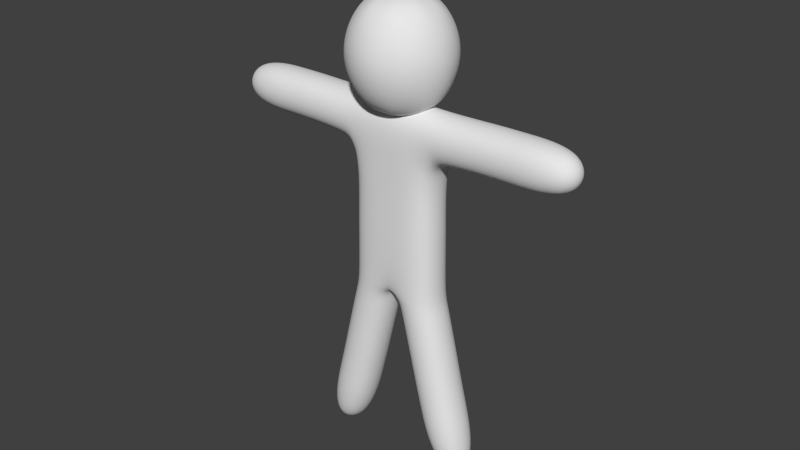 # Source: model56.blend  (saved by Blender 2.73.0; exported with 4.5.12 LTS)
import bpy
from mathutils import Matrix  # noqa: F401  (used for matrix-valued properties, if any)

bpy.ops.wm.read_factory_settings(use_empty=True)
scene = bpy.context.scene
scene.name = 'Scene'

# ---- collections
col_collection_1 = bpy.data.collections.new('Collection 1'); scene.collection.children.link(col_collection_1)

# ---- materials (node trees are filled in below, after node groups)
mat_material = bpy.data.materials.new('Material')
mat_material.alpha_threshold = 0.0
mat_material.use_transparent_shadow = False
mat_material.roughness = 0.5
mat_material.line_color = (0.0, 0.0, 0.0, 1.0)

# ---- material node trees

# ---- world
world_world = bpy.data.worlds.new('World'); scene.world = world_world
world_world.color = (0.05088, 0.05088, 0.05088)
world_world.use_sun_shadow = False
world_world.sun_shadow_jitter_overblur = 0.0
world_world.cycles.sampling_method = 'MANUAL'
world_world.cycles.sample_map_resolution = 256

# ---- meshes
me_cube = bpy.data.meshes.new('Cube')
me_cube.from_pydata([(25.0, 12.26, -43.59), (25.0, -12.7, -43.6), (62.5, -12.7, 31.4), (62.5, -12.7, 56.4), (62.5, 12.26, 56.41), (62.5, 12.26, 31.41), (23.18, 12.18, 26.87), (23.36, -12.78, 27.04), (18.47, 12.45, 56.77), (18.65, -12.53, 56.21), (100.0, 12.26, 31.41), (100.0, -12.7, 31.4), (100.0, 12.26, 56.41), (100.0, -12.7, 56.4), (50.0, 12.26, -143.6), (50.0, -12.7, -143.6), (25.0, -12.7, -143.6), (25.0, 12.26, -143.6), (25.0, -12.7, -6.104), (25.0, 12.26, -6.095), (13.0, -12.7, -95.59), (13.0, 12.26, -95.59), (38.0, -12.7, -95.59), (38.0, 12.26, -95.59), (-62.5, 12.26, 31.41), (53.79, -12.7, 56.4), (2.261, 12.24, -50.29), (53.79, 12.26, 31.41), (27.26, -12.72, -50.3), (2.261, -12.72, -50.3), (16.25, 16.05, 101.4), (22.98, 22.78, 78.4), (16.25, 16.05, 55.41), (22.98, -0.2048, 101.4), (32.5, -0.2048, 78.4), (22.98, -0.2048, 55.41), (16.25, -16.45, 101.4), (22.98, -23.19, 78.4), (16.25, -16.45, 55.41), (53.79, 12.26, 56.41), (53.79, -12.7, 31.4), (27.26, 12.24, -50.29), (11.22, -12.7, -88.5), (36.22, -12.7, -88.5), (11.22, 12.26, -88.49), (36.22, 12.26, -88.49), (29.4, 12.3, 30.5), (28.68, -12.7, 55.67), (30.13, -12.7, 31.21), (27.95, 12.26, 55.5), (-25.0, 12.26, -43.59), (-25.0, -12.7, -43.6), (-62.5, -12.7, 31.4), (-62.5, -12.7, 56.4), (-62.5, 12.26, 56.41), (-62.5, 12.26, 31.41), (-23.18, 12.18, 26.87), (-23.36, -12.78, 27.04), (-18.47, 12.45, 56.77), (-18.65, -12.53, 56.21), (-100.0, 12.26, 31.41), (-100.0, -12.7, 31.4), (-100.0, 12.26, 56.41), (-100.0, -12.7, 56.4), (-50.0, 12.26, -143.6), (-50.0, -12.7, -143.6), (-25.0, -12.7, -143.6), (-25.0, 12.26, -143.6), (-25.0, -12.7, -6.104), (-25.0, 12.26, -6.095), (-13.0, -12.7, -95.59), (-13.0, 12.26, -95.59), (-38.0, -12.7, -95.59), (-38.0, 12.26, -95.59), (-5.155e-06, -12.7, -43.6), (-5.155e-06, 12.26, -43.59), (62.5, 12.26, 31.41), (-5.155e-06, -12.7, 31.4), (-5.155e-06, 12.26, 31.41), (-5.155e-06, -12.7, 56.4), (-5.155e-06, 13.25, 56.15), (-5.155e-06, 12.26, -6.095), (-5.155e-06, -12.7, -6.104), (-53.79, -12.7, 56.4), (-2.262, 12.24, -50.29), (-5.155e-06, -0.2048, 45.9), (-53.79, 12.26, 31.41), (-27.26, -12.72, -50.3), (-2.262, -12.72, -50.3), (-5.155e-06, 22.78, 101.4), (-5.155e-06, 32.3, 78.4), (-5.155e-06, 22.78, 55.41), (-16.25, 16.05, 101.4), (-22.98, 22.78, 78.4), (-16.25, 16.05, 55.41), (-22.98, -0.2048, 101.4), (-32.5, -0.2048, 78.4), (-22.98, -0.2048, 55.41), (-16.25, -16.45, 101.4), (-22.98, -23.19, 78.4), (-16.25, -16.45, 55.41), (-5.155e-06, -23.19, 101.4), (-5.155e-06, -32.7, 78.4), (-5.155e-06, -23.19, 55.41), (-5.155e-06, -0.2048, 110.9), (-53.79, 12.26, 56.41), (-53.79, -12.7, 31.4), (-27.26, 12.24, -50.29), (-11.22, -12.7, -88.5), (-36.22, -12.7, -88.5), (-11.22, 12.26, -88.49), (-36.22, 12.26, -88.49), (-29.4, 12.3, 30.5), (-28.68, -12.7, 55.67), (-30.13, -12.7, 31.21), (-27.95, 12.26, 55.5)], [], [(20, 21, 17, 16), (40, 27, 5, 2), (81, 78, 6, 19), (39, 25, 3, 4), (18, 7, 77, 82), (25, 40, 2, 3), (27, 39, 4, 5), (0, 19, 18, 1), (8, 80, 79, 9), (77, 7, 9, 79), (6, 78, 80, 8), (5, 4, 12, 10), (11, 10, 12, 13), (3, 2, 11, 13), (4, 3, 13, 12), (2, 5, 10, 11), (14, 15, 16, 17), (22, 20, 16, 15), (21, 23, 14, 17), (23, 22, 15, 14), (19, 6, 7, 18), (1, 18, 82, 74), (75, 81, 19, 0), (45, 43, 22, 23), (44, 45, 23, 21), (43, 42, 20, 22), (42, 44, 21, 20), (75, 0, 41, 26), (91, 90, 31, 32), (90, 89, 30, 31), (32, 31, 34, 35), (31, 30, 33, 34), (35, 34, 37, 38), (34, 33, 36, 37), (38, 37, 102, 103), (37, 36, 101, 102), (47, 48, 40, 25), (49, 47, 25, 39), (1, 74, 29, 28), (0, 1, 28, 41), (85, 91, 32), (89, 104, 30), (85, 32, 35), (30, 104, 33), (85, 35, 38), (33, 104, 36), (85, 38, 103), (36, 104, 101), (46, 49, 39, 27), (48, 46, 27, 40), (74, 75, 26, 29), (29, 26, 44, 42), (28, 29, 42, 43), (26, 41, 45, 44), (41, 28, 43, 45), (7, 6, 46, 48), (6, 8, 49, 46), (8, 9, 47, 49), (9, 7, 48, 47), (70, 66, 67, 71), (106, 52, 55, 86), (81, 69, 56, 78), (105, 54, 53, 83), (68, 82, 77, 57), (83, 53, 52, 106), (86, 55, 54, 105), (50, 51, 68, 69), (58, 59, 79, 80), (77, 79, 59, 57), (56, 58, 80, 78), (55, 60, 62, 54), (61, 63, 62, 60), (53, 63, 61, 52), (54, 62, 63, 53), (52, 61, 60, 55), (64, 67, 66, 65), (72, 65, 66, 70), (71, 67, 64, 73), (73, 64, 65, 72), (69, 68, 57, 56), (51, 74, 82, 68), (75, 50, 69, 81), (111, 73, 72, 109), (110, 71, 73, 111), (109, 72, 70, 108), (108, 70, 71, 110), (75, 84, 107, 50), (91, 94, 93, 90), (90, 93, 92, 89), (94, 97, 96, 93), (93, 96, 95, 92), (97, 100, 99, 96), (96, 99, 98, 95), (100, 103, 102, 99), (99, 102, 101, 98), (113, 83, 106, 114), (115, 105, 83, 113), (51, 87, 88, 74), (50, 107, 87, 51), (85, 94, 91), (89, 92, 104), (85, 97, 94), (92, 95, 104), (85, 100, 97), (95, 98, 104), (85, 103, 100), (98, 101, 104), (112, 86, 105, 115), (114, 106, 86, 112), (74, 88, 84, 75), (88, 108, 110, 84), (87, 109, 108, 88), (84, 110, 111, 107), (107, 111, 109, 87), (57, 114, 112, 56), (56, 112, 115, 58), (58, 115, 113, 59), (59, 113, 114, 57)])
me_cube.polygons.foreach_set('use_smooth', [True] * 118)
_uv = me_cube.uv_layers.new(name='UVMap')
_uv.uv.foreach_set('vector', [0.6901, 0.6315, 0.7525, 0.6315, 0.7525, 0.753, 0.6901, 0.753, 0.2399, 0.7315, 0.1775, 0.7314, 0.1775, 0.7096, 0.2399, 0.7097, 0.25, 0.1572, 0.25, 0.06341, 0.308, 0.07474, 0.3125, 0.1572, 0.5025, 0.8845, 0.5649, 0.8845, 0.5649, 0.9062, 0.5025, 0.9062, 0.6562, 0.3125, 0.5734, 0.3084, 0.5625, 0.25, 0.6562, 0.25, 0.5, 0.3845, 0.5625, 0.3845, 0.5625, 0.4062, 0.5, 0.4062, 0.3845, 0.06341, 0.3845, 0.0009076, 0.4062, 0.0009076, 0.4062, 0.06341, 0.5649, 0.6766, 0.5649, 0.5829, 0.6273, 0.5829, 0.6273, 0.6766, 0.502, 0.7962, 0.5, 0.75, 0.5649, 0.75, 0.5644, 0.7966, 0.5625, 0.25, 0.5734, 0.3084, 0.5005, 0.2966, 0.5, 0.25, 0.308, 0.07474, 0.25, 0.06341, 0.25, 0.001551, 0.2962, 0.0, 0.4062, 0.06341, 0.4062, 0.0009076, 0.5, 0.0009075, 0.5, 0.06341, 0.4373, 0.6929, 0.4997, 0.693, 0.4997, 0.7555, 0.4373, 0.7554, 0.5, 0.4062, 0.5625, 0.4062, 0.5625, 0.5, 0.5, 0.5, 0.5025, 0.9062, 0.5649, 0.9062, 0.5649, 1.0, 0.5025, 1.0, 0.2399, 0.7097, 0.1775, 0.7096, 0.1776, 0.6159, 0.24, 0.6159, 0.3547, 0.7308, 0.4171, 0.7308, 0.4171, 0.7933, 0.3547, 0.7933, 0.88, 0.345, 0.88, 0.2825, 1.0, 0.3125, 1.0, 0.375, 0.2825, 0.3809, 0.345, 0.3809, 0.375, 0.5009, 0.3125, 0.5009, 0.565, 0.8067, 0.6274, 0.8067, 0.6274, 0.9269, 0.565, 0.9269, 0.5649, 0.5829, 0.565, 0.5005, 0.6274, 0.5, 0.6273, 0.5829, 0.75, 0.3125, 0.6562, 0.3125, 0.6562, 0.25, 0.75, 0.25, 0.25, 0.2509, 0.25, 0.1572, 0.3125, 0.1572, 0.3125, 0.2509, 0.565, 0.789, 0.6274, 0.789, 0.6274, 0.8067, 0.565, 0.8067, 0.2781, 0.3632, 0.3406, 0.3632, 0.345, 0.3809, 0.2825, 0.3809, 0.8622, 0.3406, 0.8622, 0.2781, 0.88, 0.2825, 0.88, 0.345, 0.6901, 0.6136, 0.7525, 0.6136, 0.7525, 0.6315, 0.6901, 0.6315, 0.25, 0.2509, 0.3125, 0.2509, 0.3182, 0.2676, 0.2557, 0.2676, 0.3497, 0.6158, 0.3497, 0.5583, 0.4072, 0.5584, 0.3903, 0.6158, 0.3497, 0.5583, 0.3497, 0.5009, 0.3903, 0.5009, 0.4072, 0.5584, 0.2754, 0.501, 0.2923, 0.5584, 0.2348, 0.5583, 0.2348, 0.5009, 0.2923, 0.5584, 0.2754, 0.6159, 0.2348, 0.6158, 0.2348, 0.5583, 0.2348, 0.5009, 0.2348, 0.5583, 0.1774, 0.5584, 0.1942, 0.501, 0.2348, 0.5583, 0.2348, 0.6158, 0.1942, 0.6159, 0.1774, 0.5584, 0.3903, 0.6159, 0.4072, 0.6733, 0.3497, 0.6733, 0.3497, 0.6158, 0.4072, 0.6733, 0.3903, 0.7308, 0.3497, 0.7307, 0.3497, 0.6733, 0.5018, 0.3217, 0.563, 0.3253, 0.5625, 0.3845, 0.5, 0.3845, 0.5025, 0.8199, 0.5649, 0.8217, 0.5649, 0.8845, 0.5025, 0.8845, 0.75, 0.3125, 0.75, 0.25, 0.7667, 0.2557, 0.7667, 0.3182, 0.5649, 0.6766, 0.6273, 0.6766, 0.6274, 0.6934, 0.565, 0.6934, 0.1155, 0.7758, 0.06245, 0.7538, 0.09354, 0.7227, 0.1375, 0.6165, 0.1155, 0.6696, 0.09354, 0.6165, 0.1155, 0.7758, 0.09354, 0.7227, 0.1375, 0.7227, 0.09354, 0.6165, 0.1155, 0.6696, 0.06245, 0.6476, 0.1155, 0.7758, 0.1375, 0.7227, 0.1686, 0.7538, 0.06245, 0.6476, 0.1155, 0.6696, 0.06245, 0.6916, 0.1155, 0.7758, 0.1686, 0.7538, 0.1686, 0.7978, 0.06245, 0.6916, 0.1155, 0.6696, 0.09354, 0.7227, 0.3235, 0.06567, 0.3199, 0.003175, 0.3845, 0.0009076, 0.3845, 0.06341, 0.2399, 0.7906, 0.1774, 0.7924, 0.1775, 0.7314, 0.2399, 0.7315, 0.6901, 0.5, 0.7525, 0.5, 0.7524, 0.517, 0.69, 0.517, 0.69, 0.517, 0.7524, 0.517, 0.7525, 0.6136, 0.6901, 0.6136, 0.7667, 0.3182, 0.7667, 0.2557, 0.8622, 0.2781, 0.8622, 0.3406, 0.2557, 0.2676, 0.3182, 0.2676, 0.3406, 0.3632, 0.2781, 0.3632, 0.565, 0.6934, 0.6274, 0.6934, 0.6274, 0.789, 0.565, 0.789, 0.24, 0.8075, 0.1776, 0.8079, 0.1774, 0.7924, 0.2399, 0.7906, 0.308, 0.07474, 0.2962, 0.0, 0.3199, 0.003175, 0.3235, 0.06567, 0.502, 0.7962, 0.5644, 0.7966, 0.5649, 0.8217, 0.5025, 0.8199, 0.5005, 0.2966, 0.5734, 0.3084, 0.563, 0.3253, 0.5018, 0.3217, 4e-05, 0.6208, 4.001e-05, 0.5009, 0.06245, 0.5009, 0.06245, 0.6208, 0.4999, 0.5774, 0.4999, 0.5991, 0.4375, 0.5992, 0.4375, 0.5774, 0.25, 0.1572, 0.1875, 0.1572, 0.192, 0.07474, 0.25, 0.06341, 0.5025, 0.6155, 0.5025, 0.5938, 0.5649, 0.5938, 0.5649, 0.6155, 0.6562, 0.1875, 0.6562, 0.25, 0.5625, 0.25, 0.5734, 0.1916, 0.5, 0.1155, 0.5, 0.09375, 0.5625, 0.09375, 0.5625, 0.1155, 0.1155, 0.06341, 0.09375, 0.06341, 0.09375, 0.0009076, 0.1155, 0.0009076, 0.6275, 0.7463, 0.6899, 0.7463, 0.6899, 0.8399, 0.6274, 0.8399, 0.502, 0.7038, 0.5644, 0.7034, 0.5649, 0.75, 0.5, 0.75, 0.5625, 0.25, 0.5, 0.25, 0.5005, 0.2034, 0.5734, 0.1916, 0.192, 0.07474, 0.2038, 0.0, 0.25, 0.001551, 0.25, 0.06341, 0.09375, 0.06341, 2.98e-08, 0.06341, 0.0, 0.0009077, 0.09375, 0.0009076, 0.06241, 0.8131, 0.0, 0.8131, 0.0, 0.7507, 0.06241, 0.7507, 0.5, 0.09375, 0.5, 1.49e-08, 0.5625, 0.0, 0.5625, 0.09375, 0.5025, 0.5938, 0.5025, 0.5, 0.5649, 0.5, 0.5649, 0.5938, 0.4999, 0.5991, 0.5, 0.6929, 0.4376, 0.6929, 0.4375, 0.5992, 0.3547, 0.7308, 0.3547, 0.7933, 0.2923, 0.7933, 0.2923, 0.7308, 0.88, 0.155, 1.0, 0.125, 1.0, 0.1875, 0.88, 0.2175, 0.2175, 0.3809, 0.1875, 0.5009, 0.125, 0.5009, 0.155, 0.3809, 0.6275, 0.6183, 0.6276, 0.5, 0.69, 0.5, 0.69, 0.6183, 0.6274, 0.8399, 0.6899, 0.8399, 0.69, 0.9225, 0.6276, 0.922, 0.75, 0.1875, 0.75, 0.25, 0.6562, 0.25, 0.6562, 0.1875, 0.25, 0.2509, 0.1875, 0.2509, 0.1875, 0.1572, 0.25, 0.1572, 0.6275, 0.6357, 0.6275, 0.6183, 0.69, 0.6183, 0.69, 0.6357, 0.2219, 0.3632, 0.2175, 0.3809, 0.155, 0.3809, 0.1594, 0.3632, 0.8622, 0.1594, 0.88, 0.155, 0.88, 0.2175, 0.8622, 0.2219, 3.999e-05, 0.6385, 4e-05, 0.6208, 0.06245, 0.6208, 0.06245, 0.6386, 0.25, 0.2509, 0.2443, 0.2676, 0.1818, 0.2676, 0.1875, 0.2509, 0.3497, 0.6158, 0.3091, 0.6158, 0.2923, 0.5584, 0.3497, 0.5583, 0.3497, 0.5583, 0.2923, 0.5584, 0.3091, 0.5009, 0.3497, 0.5009, 0.1605, 0.6165, 0.1199, 0.6156, 0.1199, 0.557, 0.1774, 0.5583, 0.1774, 0.5583, 0.1199, 0.557, 0.1199, 0.5009, 0.1605, 0.5018, 0.1199, 0.6156, 0.07928, 0.6165, 0.06245, 0.5583, 0.1199, 0.557, 0.1199, 0.557, 0.06245, 0.5583, 0.07929, 0.5018, 0.1199, 0.5009, 0.3091, 0.6159, 0.3497, 0.6158, 0.3497, 0.6733, 0.2923, 0.6733, 0.2923, 0.6733, 0.3497, 0.6733, 0.3497, 0.7307, 0.3091, 0.7308, 0.5018, 0.1783, 0.5, 0.1155, 0.5625, 0.1155, 0.563, 0.1747, 0.5025, 0.6801, 0.5025, 0.6155, 0.5649, 0.6155, 0.5649, 0.6783, 0.75, 0.1875, 0.7667, 0.1818, 0.7667, 0.2443, 0.75, 0.25, 0.6275, 0.7463, 0.6275, 0.7299, 0.6899, 0.7299, 0.6899, 0.7463, 0.1155, 0.7758, 0.06245, 0.7978, 0.06245, 0.7538, 0.1375, 0.6165, 0.1686, 0.6476, 0.1155, 0.6696, 0.1155, 0.7758, 0.09354, 0.8289, 0.06245, 0.7978, 0.1686, 0.6476, 0.1686, 0.6916, 0.1155, 0.6696, 0.1155, 0.7758, 0.1375, 0.8289, 0.09354, 0.8289, 0.1686, 0.6916, 0.1375, 0.7227, 0.1155, 0.6696, 0.1155, 0.7758, 0.1686, 0.7978, 0.1375, 0.8289, 0.1375, 0.7227, 0.09354, 0.7227, 0.1155, 0.6696, 0.1765, 0.06567, 0.1155, 0.06341, 0.1155, 0.0009076, 0.1801, 0.003175, 0.4998, 0.5182, 0.4999, 0.5774, 0.4375, 0.5774, 0.4373, 0.5165, 3.998e-05, 0.7507, 0.0, 0.734, 0.06241, 0.734, 0.06245, 0.7507, 0.0, 0.734, 3.999e-05, 0.6385, 0.06245, 0.6386, 0.06241, 0.734, 0.7667, 0.1818, 0.8622, 0.1594, 0.8622, 0.2219, 0.7667, 0.2443, 0.2443, 0.2676, 0.2219, 0.3632, 0.1594, 0.3632, 0.1818, 0.2676, 0.6275, 0.7299, 0.6275, 0.6357, 0.69, 0.6357, 0.6899, 0.7299, 0.5, 0.5013, 0.4998, 0.5182, 0.4373, 0.5165, 0.4376, 0.5009, 0.192, 0.07474, 0.1765, 0.06567, 0.1801, 0.003175, 0.2038, 0.0, 0.502, 0.7038, 0.5025, 0.6801, 0.5649, 0.6783, 0.5644, 0.7034, 0.5005, 0.2034, 0.5018, 0.1783, 0.563, 0.1747, 0.5734, 0.1916])
me_cube.materials.append(mat_material)
me_cube.use_remesh_preserve_volume = False
me_cube.use_remesh_preserve_attributes = False
me_cube.use_mirror_vertex_groups = False
me_cube.update()
arm_armature_003 = bpy.data.armatures.new('Armature.003')  # bones are not reproduced

# ---- objects
ob_armature = bpy.data.objects.new('Armature', arm_armature_003)
ob_blockman = bpy.data.objects.new('Blockman', me_cube)

# ---- transforms, parenting, visibility, modifiers, constraints
ob_armature.location = (0.0, 0.0, 130.9)
ob_armature.rotation_euler = (0.0, -0.0, 3.142)
ob_armature.show_in_front = True
ob_armature.lineart.crease_threshold = 0.0
ob_blockman.parent = ob_armature
ob_blockman.matrix_parent_inverse = Matrix(((1.0, 0.0, 0.0, -0.0), (0.0, 1.0, 0.0, -0.0), (0.0, 0.0, 1.0, -3.171), (0.0, 0.0, 0.0, 1.0)))
ob_blockman.location = (0.0, 0.0, 13.31)
ob_blockman.lock_rotations_4d = False
ob_blockman.empty_display_type = 'ARROWS'
ob_blockman.lineart.crease_threshold = 0.0
_vg = ob_blockman.vertex_groups.new(name='Group')
for _i, _w in zip([24, 76], [1.0, 1.0]): _vg.add([_i], _w, 'REPLACE')
_vg = ob_blockman.vertex_groups.new(name='Bone')
_vg = ob_blockman.vertex_groups.new(name='Bone.007.L')
for _i, _w in zip([2, 3, 4, 5, 10, 11, 12, 13, 25, 27, 39, 40, 46, 47, 48, 49, 52, 53, 54, 55, 60, 61, 62, 63, 83, 86, 105, 106, 112, 113, 114, 115], [0.759, 0.7799, 0.7658, 0.7501, 1.0, 1.0, 1.0, 1.0, 0.2482, 0.2194, 0.2428, 0.2224, 4.753e-14, 1.871e-12, 2.75e-11, 8.255e-14, 0.003159, 8.611e-06, 1.027e-07, 4.024e-07, 0.0002935, 0.0, 2.694e-05, 9.537e-07, 0.0002574, 8.826e-08, 0.0002433, 0.0007489, 1.366e-17, 2.231e-19, 1.259e-15, 1.584e-17]): _vg.add([_i], _w, 'REPLACE')
_vg = ob_blockman.vertex_groups.new(name='Bone.006.L')
for _i, _w in zip([2, 3, 4, 5, 6, 7, 8, 9, 25, 27, 35, 39, 40, 46, 47, 48, 49, 52, 53, 54, 55, 56, 57, 58, 59, 83, 86, 97, 105, 106, 112, 113, 114, 115], [0.241, 0.2201, 0.2342, 0.2499, 0.2491, 0.2493, 0.1979, 0.2153, 0.7509, 0.7799, 0.01193, 0.7572, 0.7776, 0.7432, 0.75, 0.7511, 0.7312, 0.001003, 2.431e-06, 3.14e-08, 1.341e-07, 0.0, 0.0, 1.77e-05, 0.007335, 0.0007787, 3.138e-07, 0.01193, 0.0007589, 0.002619, 0.0002136, 8.941e-08, 3.438e-05, 0.0001403]): _vg.add([_i], _w, 'REPLACE')
_vg = ob_blockman.vertex_groups.new(name='Bone.002')
for _i, _w in zip([6, 7, 8, 9, 18, 19, 24, 25, 27, 32, 34, 35, 37, 38, 39, 40, 46, 47, 48, 49, 56, 57, 58, 59, 68, 69, 76, 77, 78, 79, 80, 81, 82, 83, 85, 86, 91, 94, 96, 97, 99, 100, 103, 105, 106, 112, 113, 114, 115], [0.7509, 0.7507, 0.8021, 0.7847, 0.25, 0.2345, 1.0, 0.0009485, 0.0006987, 0.0, 2.921e-05, 9.494e-06, 0.0, 2.384e-07, 2.695e-07, 2.673e-05, 0.2568, 0.25, 0.2489, 0.2688, 0.75, 0.75, 0.75, 0.7427, 0.25, 0.2345, 1.0, 1.0, 1.0, 1.0, 1.0, 0.25, 0.2507, 9.836e-07, 0.01356, 2.811e-10, 5.96e-08, 0.0, 2.921e-05, 9.494e-06, 0.0, 2.384e-07, 0.0005194, 2.701e-10, 9.003e-08, 7.381e-05, 2.98e-08, 1.139e-05, 5.159e-05]): _vg.add([_i], _w, 'REPLACE')
_vg = ob_blockman.vertex_groups.new(name='Bone.001')
for _i, _w in zip([0, 1, 18, 19, 26, 28, 29, 41, 42, 43, 44, 45, 50, 51, 68, 69, 74, 75, 81, 82, 84, 87, 88, 107, 108, 109, 110, 111], [0.75, 0.75, 0.75, 0.7655, 5.96e-08, 5.96e-08, 8.106e-06, 6.914e-06, 0.0, 7.994e-15, 0.0, 7.147e-07, 0.75, 0.7561, 0.75, 0.7655, 0.5625, 0.5625, 0.75, 0.7493, 5.923e-08, 0.0001464, 8.907e-05, 0.0, 0.0, 0.0, 0.0, 0.0]): _vg.add([_i], _w, 'REPLACE')
_vg = ob_blockman.vertex_groups.new(name='Bone.004')
for _i, _w in zip([30, 31, 32, 33, 34, 35, 36, 37, 38, 77, 79, 80, 85, 89, 90, 91, 92, 93, 94, 95, 96, 97, 98, 99, 100, 101, 102, 103, 104], [0.9999, 0.9985, 1.0, 1.0, 1.0, 0.9881, 0.9999, 1.0, 1.0, 0.0, 2.855e-05, 3.397e-05, 0.9864, 1.0, 1.0, 1.0, 0.9999, 0.9985, 1.0, 1.0, 1.0, 0.9881, 0.9999, 1.0, 1.0, 1.0, 0.9481, 0.9995, 1.0]): _vg.add([_i], _w, 'REPLACE')
_vg = ob_blockman.vertex_groups.new(name='Bone.009.L')
for _i, _w in zip([14, 15, 16, 17, 20, 21, 22, 23, 42, 43, 44, 45, 64, 65, 66, 67, 70, 71, 72, 73, 108, 109, 110, 111], [0.9993, 0.9993, 1.0, 1.0, 0.7494, 0.7498, 0.75, 0.75, 0.25, 0.25, 0.25, 0.25, 0.0, 0.0, 0.0, 0.0, 0.0, 0.0, 0.0, 0.0, 0.0, 0.0, 8.462e-10, 0.0]): _vg.add([_i], _w, 'REPLACE')
_vg = ob_blockman.vertex_groups.new(name='Bone.008.L')
for _i, _w in zip([0, 1, 14, 15, 16, 17, 20, 21, 22, 23, 26, 28, 29, 41, 42, 43, 44, 45, 50, 51, 67, 70, 71, 72, 73, 74, 75, 84, 87, 88, 107, 108, 109, 110, 111], [0.25, 0.25, 0.0007149, 0.0006525, 0.0, 0.0, 0.2506, 0.2502, 0.25, 0.25, 1.0, 1.0, 1.0, 1.0, 0.75, 0.75, 0.75, 0.75, 0.0, 7.79e-08, 0.0, 0.0, 0.0, 0.0, 0.0, 0.1875, 0.1875, 0.001088, 7.585e-06, 6.773e-06, 0.0, 0.0, 0.0, 2.539e-09, 0.0]): _vg.add([_i], _w, 'REPLACE')
_vg = ob_blockman.vertex_groups.new(name='Bone.006.L.001.R')
for _i, _w in zip([52, 53, 54, 55, 56, 57, 58, 59, 83, 86, 105, 106, 112, 113, 114, 115], [0.25, 0.25, 0.25, 0.25, 0.25, 0.25, 0.25, 0.25, 0.749, 0.75, 0.749, 0.7466, 0.9997, 1.0, 1.0, 0.9998]): _vg.add([_i], _w, 'REPLACE')
_vg = ob_blockman.vertex_groups.new(name='Bone.007.L.001.R')
for _i, _w in zip([52, 53, 54, 55, 60, 61, 62, 63, 83, 86, 105, 106], [0.7458, 0.75, 0.75, 0.75, 0.9997, 1.0, 1.0, 1.0, 0.25, 0.25, 0.25, 0.25]): _vg.add([_i], _w, 'REPLACE')
_vg = ob_blockman.vertex_groups.new(name='Bone.008.L.001.R')
for _i, _w in zip([50, 51, 64, 65, 66, 67, 70, 71, 72, 73, 74, 75, 84, 87, 88, 107, 108, 109, 110, 111], [0.25, 0.2439, 0.0, 0.0, 0.0008066, 0.0005873, 0.2537, 0.25, 0.2508, 0.25, 0.25, 0.25, 0.9989, 0.9998, 0.9999, 1.0, 0.7495, 0.75, 0.75, 0.75]): _vg.add([_i], _w, 'REPLACE')
_vg = ob_blockman.vertex_groups.new(name='Bone.009.L.001.R')
for _i, _w in zip([64, 65, 66, 67, 70, 71, 72, 73, 108, 109, 110, 111], [1.0, 1.0, 0.9992, 0.9994, 0.7463, 0.75, 0.7492, 0.75, 0.2505, 0.25, 0.25, 0.25]): _vg.add([_i], _w, 'REPLACE')
_m = ob_blockman.modifiers.new('Armature', 'ARMATURE')
_m.object = ob_armature
_m.use_bone_envelopes = True
_m = ob_blockman.modifiers.new('Subsurf', 'SUBSURF')
_m.uv_smooth = 'PRESERVE_CORNERS'
_m.render_levels = 4
_m.show_only_control_edges = False

# ---- collection membership
col_collection_1.objects.link(ob_armature)
col_collection_1.objects.link(ob_blockman)

# ---- scene / render settings (as saved in the file)
scene.frame_start = 1; scene.frame_end = 40; scene.frame_set(1)
scene.render.engine = 'BLENDER_EEVEE_NEXT'
scene.render.resolution_percentage = 50
scene.render.dither_intensity = 0.0
scene.cycles.use_denoising = False
scene.cycles.samples = 10
scene.cycles.sampling_pattern = 'TABULATED_SOBOL'
scene.cycles.light_sampling_threshold = 0.0
scene.cycles.use_adaptive_sampling = False
scene.cycles.use_light_tree = False
scene.cycles.blur_glossy = 0.0
scene.cycles.pixel_filter_type = 'GAUSSIAN'
scene.cycles.sample_clamp_indirect = 0.0
scene.view_settings.view_transform = 'Standard'
bpy.context.view_layer.update()

# ---- added for rendering (the .blend has no active camera and no usable light): camera, sun
cam_auto = bpy.data.cameras.new('AutoCamera')
cam_auto.lens = 50.0
cam_auto.sensor_width = 36.0
cam_auto.clip_end = 5454.07
ob_auto_camera = bpy.data.objects.new('AutoCamera', cam_auto)
scene.collection.objects.link(ob_auto_camera)
ob_auto_camera.location = (308.597, -371.62, 378.778)
ob_auto_camera.rotation_euler = (1.09748, -7.21219e-08, 0.694738)
scene.camera = ob_auto_camera
light_auto_sun = bpy.data.lights.new('AutoSun', 'SUN')
light_auto_sun.energy = 3.0
light_auto_sun.angle = 0.0523599
ob_auto_sun = bpy.data.objects.new('AutoSun', light_auto_sun)
scene.collection.objects.link(ob_auto_sun)
ob_auto_sun.rotation_euler = (0.872665, 0.174533, 0.523599)
bpy.context.view_layer.update()
